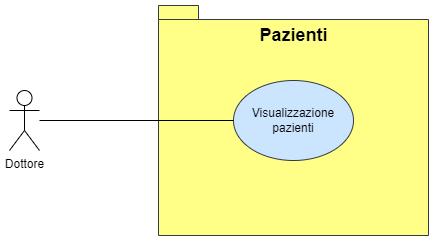

The diagram above was exported from draw.io. Its source (the exported page's mxGraphModel, read from the mxfile embedded in the PNG):
<mxGraphModel dx="1038" dy="641" grid="1" gridSize="10" guides="1" tooltips="1" connect="1" arrows="1" fold="1" page="1" pageScale="1" pageWidth="827" pageHeight="1169" math="0" shadow="0">
  <root>
    <mxCell id="0" />
    <mxCell id="1" parent="0" />
    <mxCell id="mWW4Xxh4w3PHrFDPem0m-1" value="Dottore" style="shape=umlActor;verticalLabelPosition=bottom;verticalAlign=top;html=1;outlineConnect=0;" parent="1" vertex="1">
      <mxGeometry x="130" y="555" width="30" height="60" as="geometry" />
    </mxCell>
    <mxCell id="mWW4Xxh4w3PHrFDPem0m-2" value="" style="shape=folder;fontStyle=1;spacingTop=10;tabWidth=40;tabHeight=14;tabPosition=left;html=1;fillColor=#ffff88;strokeColor=#36393d;" parent="1" vertex="1">
      <mxGeometry x="279" y="470" width="270" height="230" as="geometry" />
    </mxCell>
    <mxCell id="mWW4Xxh4w3PHrFDPem0m-3" value="Pazienti" style="text;html=1;align=center;verticalAlign=middle;resizable=0;points=[];autosize=1;strokeColor=none;fillColor=none;fontStyle=1;fontSize=18;" parent="1" vertex="1">
      <mxGeometry x="369" y="480" width="90" height="40" as="geometry" />
    </mxCell>
    <mxCell id="mWW4Xxh4w3PHrFDPem0m-4" value="Visualizzazione pazienti" style="ellipse;whiteSpace=wrap;html=1;fontSize=12;fillColor=#cce5ff;strokeColor=#36393d;" parent="1" vertex="1">
      <mxGeometry x="354" y="545" width="120" height="80" as="geometry" />
    </mxCell>
    <mxCell id="mWW4Xxh4w3PHrFDPem0m-5" style="edgeStyle=orthogonalEdgeStyle;rounded=0;orthogonalLoop=1;jettySize=auto;html=1;entryX=0;entryY=0.5;entryDx=0;entryDy=0;fontSize=12;endArrow=none;endFill=0;" parent="1" source="mWW4Xxh4w3PHrFDPem0m-1" target="mWW4Xxh4w3PHrFDPem0m-4" edge="1">
      <mxGeometry relative="1" as="geometry" />
    </mxCell>
  </root>
</mxGraphModel>